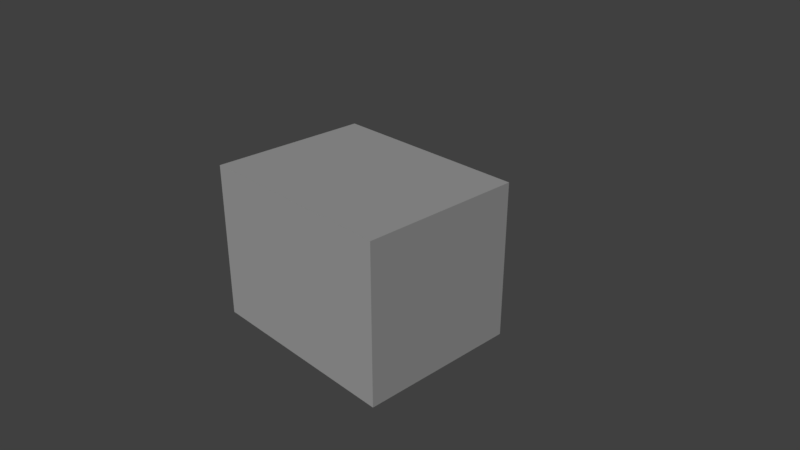 # Source: PaperRPGCabinet.blend  (saved by Blender 2.78.0; exported with 4.5.12 LTS)
import bpy
from mathutils import Matrix  # noqa: F401  (used for matrix-valued properties, if any)

bpy.ops.wm.read_factory_settings(use_empty=True)
scene = bpy.context.scene
scene.name = 'Scene'

# ---- collections
col_collection_1 = bpy.data.collections.new('Collection 1'); scene.collection.children.link(col_collection_1)

# ---- materials (node trees are filled in below, after node groups)
mat_material = bpy.data.materials.new('Material')
mat_material.alpha_threshold = 0.0
mat_material.use_transparent_shadow = False
mat_material.roughness = 0.5
mat_material.specular_intensity = 0.0
mat_material.line_color = (0.0, 0.0, 0.0, 1.0)

# ---- material node trees

# ---- world
world_world = bpy.data.worlds.new('World'); scene.world = world_world
world_world.color = (0.05088, 0.05088, 0.05088)
world_world.use_sun_shadow = False
world_world.sun_shadow_jitter_overblur = 0.0
world_world.cycles.sampling_method = 'MANUAL'

# ---- cameras
cam_camera = bpy.data.cameras.new('Camera')
cam_camera.clip_end = 100.0
cam_camera.lens = 35.0
cam_camera.sensor_width = 32.0
cam_camera.sensor_height = 18.0
cam_camera.ortho_scale = 7.314
cam_camera.dof.focus_distance = 0.0
cam_camera.dof.aperture_fstop = 128.0

# ---- lights
light_lamp = bpy.data.lights.new('Lamp', 'SUN')
light_lamp.transmission_factor = 0.0
light_lamp.cutoff_distance = 30.0
light_lamp.angle = 0.1993
light_lamp.energy = 1.0
light_lamp.shadow_buffer_clip_start = 1.001
light_lamp.shadow_soft_size = 0.1
light_lamp.shadow_cascade_max_distance = 1000.0

# ---- meshes
me_cube = bpy.data.meshes.new('Cube')
me_cube.from_pydata([(1.412, 1.0, -1.0), (1.412, -1.213, -1.0), (-1.412, -1.213, -1.0), (-1.412, 1.0, -1.0), (1.412, 1.0, 1.15), (1.412, -1.213, 1.15), (-1.412, -1.213, 1.15), (-1.412, 1.0, 1.15)], [], [(2, 6, 7, 3), (0, 4, 5, 1), (7, 4, 0, 3), (1, 2, 3, 0), (4, 7, 6, 5), (6, 2, 1, 5)])
_uv = me_cube.uv_layers.new(name='UVMap')
_uv.uv.foreach_set('vector', [0.3114, 0.004878, 0.3114, 0.5544, 0.03671, 0.5544, 0.03671, 0.004878, 0.9633, 0.004877, 0.9633, 0.5544, 0.6886, 0.5544, 0.6886, 0.004877, 0.2169, 0.6079, 0.305, 0.608, 0.3049, 0.742, 0.2169, 0.742, 0.2006, 0.7459, 0.1125, 0.7459, 0.1125, 0.6079, 0.2006, 0.6079, 0.589, 0.9792, 0.3426, 0.9792, 0.3426, 0.593, 0.589, 0.593, 0.3114, 0.5544, 0.3114, 0.004878, 0.6886, 0.004877, 0.6886, 0.5544])
me_cube.materials.append(mat_material)
me_cube.use_remesh_preserve_volume = False
me_cube.use_remesh_preserve_attributes = False
me_cube.use_mirror_vertex_groups = False
me_cube.update()

# ---- objects
ob_cube = bpy.data.objects.new('Cube', me_cube)
ob_lamp = bpy.data.objects.new('Lamp', light_lamp)
ob_camera = bpy.data.objects.new('Camera', cam_camera)

# ---- transforms, parenting, visibility, modifiers, constraints
ob_cube.location = (0.0, 0.0, 0.0)
ob_cube.lock_rotations_4d = False
ob_cube.empty_display_type = 'ARROWS'
ob_cube.lineart.crease_threshold = 0.0
ob_lamp.location = (4.076, 1.005, 5.904)
ob_lamp.rotation_euler = (0.5214, -0.7384, 1.428)
ob_lamp.lock_rotations_4d = False
ob_lamp.empty_display_type = 'ARROWS'
ob_lamp.color = (0.0, 0.0, 0.0, 0.0)
ob_lamp.lineart.crease_threshold = 0.0
ob_camera.location = (7.481, -6.508, 5.344)
ob_camera.rotation_euler = (1.109, 0.0, 0.8149)
ob_camera.lock_rotations_4d = False
ob_camera.empty_display_type = 'ARROWS'
ob_camera.color = (0.0, 0.0, 0.0, 0.0)
ob_camera.display_type = 'WIRE'
ob_camera.lineart.crease_threshold = 0.0

# ---- collection membership
col_collection_1.objects.link(ob_cube)
col_collection_1.objects.link(ob_lamp)
col_collection_1.objects.link(ob_camera)

# ---- scene / render settings (as saved in the file)
scene.camera = ob_camera
scene.frame_start = 1; scene.frame_end = 250; scene.frame_set(1)
scene.render.engine = 'BLENDER_EEVEE_NEXT'
scene.render.resolution_percentage = 50
scene.render.dither_intensity = 0.0
scene.cycles.use_denoising = False
scene.cycles.samples = 128
scene.cycles.sampling_pattern = 'TABULATED_SOBOL'
scene.cycles.light_sampling_threshold = 0.0
scene.cycles.use_adaptive_sampling = False
scene.cycles.use_light_tree = False
scene.cycles.blur_glossy = 0.0
scene.cycles.sample_clamp_indirect = 0.0
scene.view_settings.view_transform = 'Standard'
bpy.context.view_layer.update()
